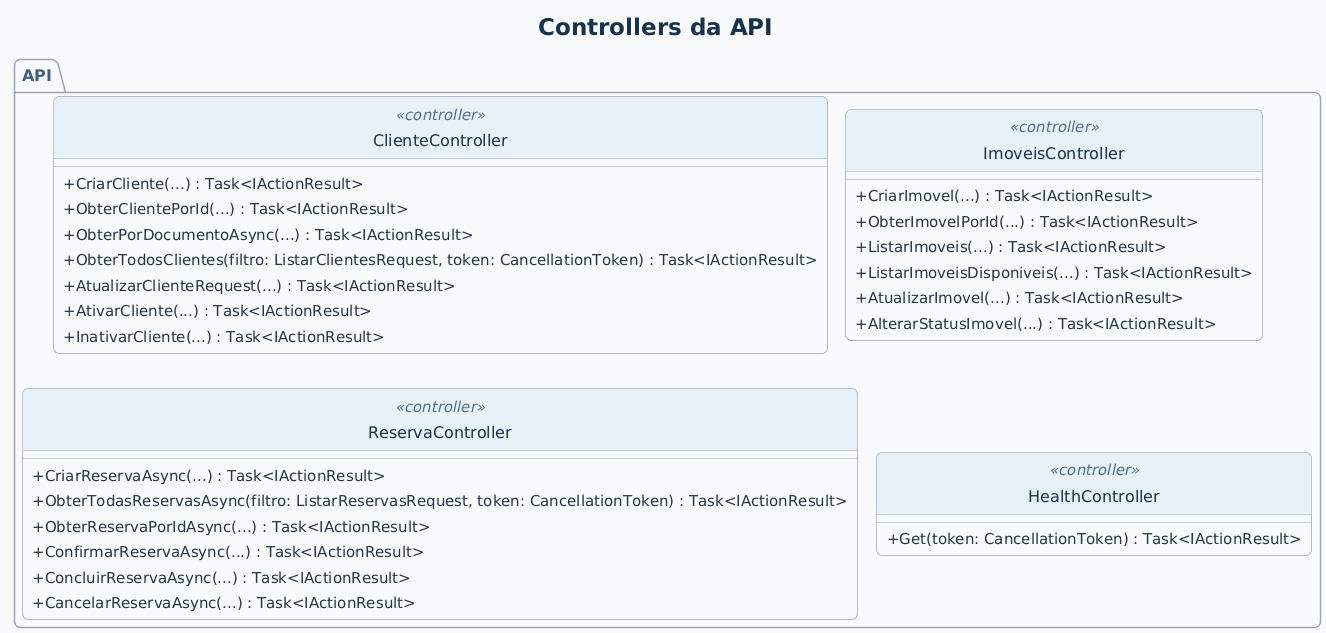

The diagram above was rendered by PlantUML. Its source (embedded in the PNG):
@startuml
!include estilo.iuml
!pragma layout smetana
title Controllers da API
package API {
 class ClienteController <<controller>> {
  +CriarCliente(...) : Task<IActionResult>
  +ObterClientePorId(...) : Task<IActionResult>
  +ObterPorDocumentoAsync(...) : Task<IActionResult>
  +ObterTodosClientes(filtro: ListarClientesRequest, token: CancellationToken) : Task<IActionResult>
  +AtualizarClienteRequest(...) : Task<IActionResult>
  +AtivarCliente(...) : Task<IActionResult>
  +InativarCliente(...) : Task<IActionResult>
 }
 class ImoveisController <<controller>> {
  +CriarImovel(...) : Task<IActionResult>
  +ObterImovelPorId(...) : Task<IActionResult>
  +ListarImoveis(...) : Task<IActionResult>
  +ListarImoveisDisponiveis(...) : Task<IActionResult>
  +AtualizarImovel(...) : Task<IActionResult>
  +AlterarStatusImovel(...) : Task<IActionResult>
 }
 class ReservaController <<controller>> {
  +CriarReservaAsync(...) : Task<IActionResult>
  +ObterTodasReservasAsync(filtro: ListarReservasRequest, token: CancellationToken) : Task<IActionResult>
  +ObterReservaPorIdAsync(...) : Task<IActionResult>
  +ConfirmarReservaAsync(...) : Task<IActionResult>
  +ConcluirReservaAsync(...) : Task<IActionResult>
  +CancelarReservaAsync(...) : Task<IActionResult>
 }
 class HealthController <<controller>> {
  +Get(token: CancellationToken) : Task<IActionResult>
 }
}
@enduml